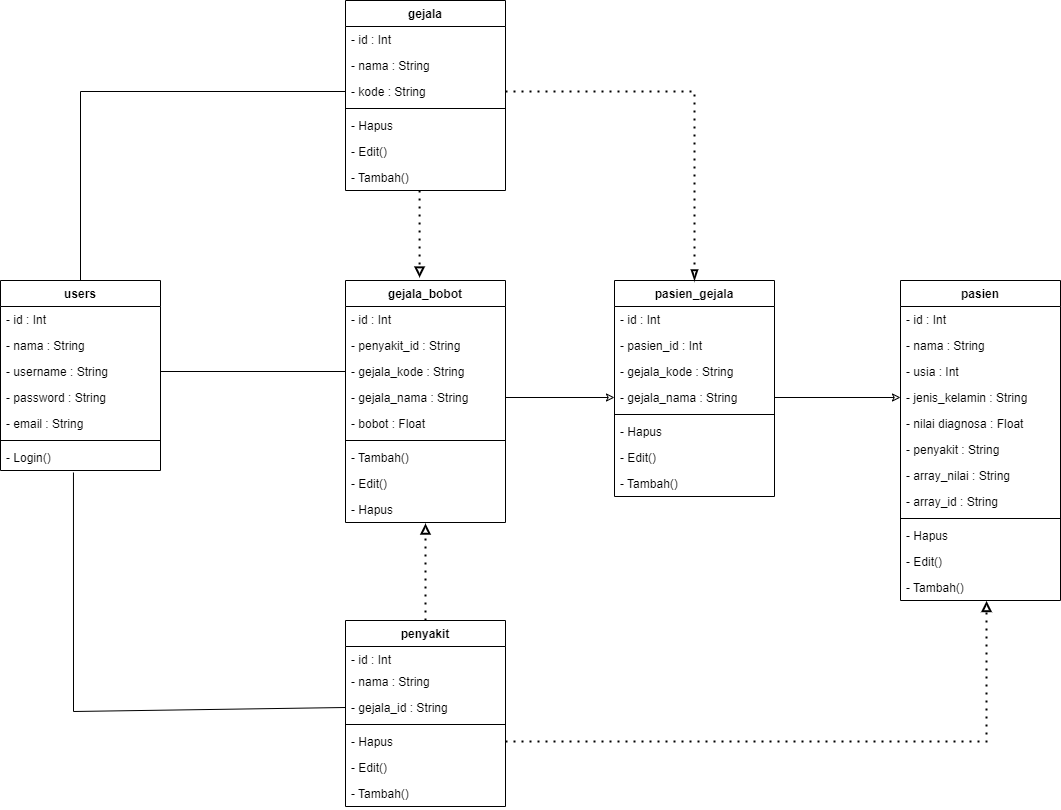

The diagram above was exported from draw.io. Its source (the exported page's mxGraphModel, read from the mxfile embedded in the PNG):
<mxGraphModel dx="1736" dy="964" grid="1" gridSize="10" guides="1" tooltips="1" connect="1" arrows="1" fold="1" page="1" pageScale="1" pageWidth="850" pageHeight="1100" math="0" shadow="0">
  <root>
    <mxCell id="0" />
    <mxCell id="1" parent="0" />
    <mxCell id="MOoRzigpfjnTgvC6gudE-1" value="users" style="swimlane;fontStyle=1;align=center;verticalAlign=top;childLayout=stackLayout;horizontal=1;startSize=26;horizontalStack=0;resizeParent=1;resizeParentMax=0;resizeLast=0;collapsible=1;marginBottom=0;" vertex="1" parent="1">
      <mxGeometry x="80" y="330" width="160" height="190" as="geometry" />
    </mxCell>
    <mxCell id="MOoRzigpfjnTgvC6gudE-2" value="- id : Int" style="text;strokeColor=none;fillColor=none;align=left;verticalAlign=top;spacingLeft=4;spacingRight=4;overflow=hidden;rotatable=0;points=[[0,0.5],[1,0.5]];portConstraint=eastwest;" vertex="1" parent="MOoRzigpfjnTgvC6gudE-1">
      <mxGeometry y="26" width="160" height="26" as="geometry" />
    </mxCell>
    <mxCell id="MOoRzigpfjnTgvC6gudE-5" value="- nama : String" style="text;strokeColor=none;fillColor=none;align=left;verticalAlign=top;spacingLeft=4;spacingRight=4;overflow=hidden;rotatable=0;points=[[0,0.5],[1,0.5]];portConstraint=eastwest;" vertex="1" parent="MOoRzigpfjnTgvC6gudE-1">
      <mxGeometry y="52" width="160" height="26" as="geometry" />
    </mxCell>
    <mxCell id="MOoRzigpfjnTgvC6gudE-6" value="- username : String" style="text;strokeColor=none;fillColor=none;align=left;verticalAlign=top;spacingLeft=4;spacingRight=4;overflow=hidden;rotatable=0;points=[[0,0.5],[1,0.5]];portConstraint=eastwest;" vertex="1" parent="MOoRzigpfjnTgvC6gudE-1">
      <mxGeometry y="78" width="160" height="26" as="geometry" />
    </mxCell>
    <mxCell id="MOoRzigpfjnTgvC6gudE-7" value="- password : String" style="text;strokeColor=none;fillColor=none;align=left;verticalAlign=top;spacingLeft=4;spacingRight=4;overflow=hidden;rotatable=0;points=[[0,0.5],[1,0.5]];portConstraint=eastwest;" vertex="1" parent="MOoRzigpfjnTgvC6gudE-1">
      <mxGeometry y="104" width="160" height="26" as="geometry" />
    </mxCell>
    <mxCell id="MOoRzigpfjnTgvC6gudE-8" value="- email : String" style="text;strokeColor=none;fillColor=none;align=left;verticalAlign=top;spacingLeft=4;spacingRight=4;overflow=hidden;rotatable=0;points=[[0,0.5],[1,0.5]];portConstraint=eastwest;" vertex="1" parent="MOoRzigpfjnTgvC6gudE-1">
      <mxGeometry y="130" width="160" height="26" as="geometry" />
    </mxCell>
    <mxCell id="MOoRzigpfjnTgvC6gudE-3" value="" style="line;strokeWidth=1;fillColor=none;align=left;verticalAlign=middle;spacingTop=-1;spacingLeft=3;spacingRight=3;rotatable=0;labelPosition=right;points=[];portConstraint=eastwest;" vertex="1" parent="MOoRzigpfjnTgvC6gudE-1">
      <mxGeometry y="156" width="160" height="8" as="geometry" />
    </mxCell>
    <mxCell id="MOoRzigpfjnTgvC6gudE-4" value="- Login()" style="text;strokeColor=none;fillColor=none;align=left;verticalAlign=top;spacingLeft=4;spacingRight=4;overflow=hidden;rotatable=0;points=[[0,0.5],[1,0.5]];portConstraint=eastwest;" vertex="1" parent="MOoRzigpfjnTgvC6gudE-1">
      <mxGeometry y="164" width="160" height="26" as="geometry" />
    </mxCell>
    <mxCell id="MOoRzigpfjnTgvC6gudE-9" value="gejala_bobot" style="swimlane;fontStyle=1;align=center;verticalAlign=top;childLayout=stackLayout;horizontal=1;startSize=26;horizontalStack=0;resizeParent=1;resizeParentMax=0;resizeLast=0;collapsible=1;marginBottom=0;" vertex="1" parent="1">
      <mxGeometry x="425" y="330" width="160" height="242" as="geometry" />
    </mxCell>
    <mxCell id="MOoRzigpfjnTgvC6gudE-10" value="- id : Int" style="text;strokeColor=none;fillColor=none;align=left;verticalAlign=top;spacingLeft=4;spacingRight=4;overflow=hidden;rotatable=0;points=[[0,0.5],[1,0.5]];portConstraint=eastwest;" vertex="1" parent="MOoRzigpfjnTgvC6gudE-9">
      <mxGeometry y="26" width="160" height="26" as="geometry" />
    </mxCell>
    <mxCell id="MOoRzigpfjnTgvC6gudE-11" value="- penyakit_id : String" style="text;strokeColor=none;fillColor=none;align=left;verticalAlign=top;spacingLeft=4;spacingRight=4;overflow=hidden;rotatable=0;points=[[0,0.5],[1,0.5]];portConstraint=eastwest;" vertex="1" parent="MOoRzigpfjnTgvC6gudE-9">
      <mxGeometry y="52" width="160" height="26" as="geometry" />
    </mxCell>
    <mxCell id="MOoRzigpfjnTgvC6gudE-12" value="- gejala_kode : String" style="text;strokeColor=none;fillColor=none;align=left;verticalAlign=top;spacingLeft=4;spacingRight=4;overflow=hidden;rotatable=0;points=[[0,0.5],[1,0.5]];portConstraint=eastwest;" vertex="1" parent="MOoRzigpfjnTgvC6gudE-9">
      <mxGeometry y="78" width="160" height="26" as="geometry" />
    </mxCell>
    <mxCell id="MOoRzigpfjnTgvC6gudE-13" value="- gejala_nama : String" style="text;strokeColor=none;fillColor=none;align=left;verticalAlign=top;spacingLeft=4;spacingRight=4;overflow=hidden;rotatable=0;points=[[0,0.5],[1,0.5]];portConstraint=eastwest;" vertex="1" parent="MOoRzigpfjnTgvC6gudE-9">
      <mxGeometry y="104" width="160" height="26" as="geometry" />
    </mxCell>
    <mxCell id="MOoRzigpfjnTgvC6gudE-14" value="- bobot : Float" style="text;strokeColor=none;fillColor=none;align=left;verticalAlign=top;spacingLeft=4;spacingRight=4;overflow=hidden;rotatable=0;points=[[0,0.5],[1,0.5]];portConstraint=eastwest;" vertex="1" parent="MOoRzigpfjnTgvC6gudE-9">
      <mxGeometry y="130" width="160" height="26" as="geometry" />
    </mxCell>
    <mxCell id="MOoRzigpfjnTgvC6gudE-15" value="" style="line;strokeWidth=1;fillColor=none;align=left;verticalAlign=middle;spacingTop=-1;spacingLeft=3;spacingRight=3;rotatable=0;labelPosition=right;points=[];portConstraint=eastwest;" vertex="1" parent="MOoRzigpfjnTgvC6gudE-9">
      <mxGeometry y="156" width="160" height="8" as="geometry" />
    </mxCell>
    <mxCell id="MOoRzigpfjnTgvC6gudE-16" value="- Tambah()" style="text;strokeColor=none;fillColor=none;align=left;verticalAlign=top;spacingLeft=4;spacingRight=4;overflow=hidden;rotatable=0;points=[[0,0.5],[1,0.5]];portConstraint=eastwest;" vertex="1" parent="MOoRzigpfjnTgvC6gudE-9">
      <mxGeometry y="164" width="160" height="26" as="geometry" />
    </mxCell>
    <mxCell id="MOoRzigpfjnTgvC6gudE-17" value="- Edit()" style="text;strokeColor=none;fillColor=none;align=left;verticalAlign=top;spacingLeft=4;spacingRight=4;overflow=hidden;rotatable=0;points=[[0,0.5],[1,0.5]];portConstraint=eastwest;" vertex="1" parent="MOoRzigpfjnTgvC6gudE-9">
      <mxGeometry y="190" width="160" height="26" as="geometry" />
    </mxCell>
    <mxCell id="MOoRzigpfjnTgvC6gudE-18" value="- Hapus" style="text;strokeColor=none;fillColor=none;align=left;verticalAlign=top;spacingLeft=4;spacingRight=4;overflow=hidden;rotatable=0;points=[[0,0.5],[1,0.5]];portConstraint=eastwest;" vertex="1" parent="MOoRzigpfjnTgvC6gudE-9">
      <mxGeometry y="216" width="160" height="26" as="geometry" />
    </mxCell>
    <mxCell id="MOoRzigpfjnTgvC6gudE-20" style="edgeStyle=orthogonalEdgeStyle;rounded=0;orthogonalLoop=1;jettySize=auto;html=1;exitX=1;exitY=0.5;exitDx=0;exitDy=0;entryX=0;entryY=0.5;entryDx=0;entryDy=0;endArrow=none;endFill=0;" edge="1" parent="1" source="MOoRzigpfjnTgvC6gudE-6" target="MOoRzigpfjnTgvC6gudE-12">
      <mxGeometry relative="1" as="geometry" />
    </mxCell>
    <mxCell id="MOoRzigpfjnTgvC6gudE-22" value="gejala" style="swimlane;fontStyle=1;align=center;verticalAlign=top;childLayout=stackLayout;horizontal=1;startSize=26;horizontalStack=0;resizeParent=1;resizeParentMax=0;resizeLast=0;collapsible=1;marginBottom=0;" vertex="1" parent="1">
      <mxGeometry x="425" y="50" width="160" height="190" as="geometry" />
    </mxCell>
    <mxCell id="MOoRzigpfjnTgvC6gudE-23" value="- id : Int" style="text;strokeColor=none;fillColor=none;align=left;verticalAlign=top;spacingLeft=4;spacingRight=4;overflow=hidden;rotatable=0;points=[[0,0.5],[1,0.5]];portConstraint=eastwest;" vertex="1" parent="MOoRzigpfjnTgvC6gudE-22">
      <mxGeometry y="26" width="160" height="26" as="geometry" />
    </mxCell>
    <mxCell id="MOoRzigpfjnTgvC6gudE-24" value="- nama : String" style="text;strokeColor=none;fillColor=none;align=left;verticalAlign=top;spacingLeft=4;spacingRight=4;overflow=hidden;rotatable=0;points=[[0,0.5],[1,0.5]];portConstraint=eastwest;" vertex="1" parent="MOoRzigpfjnTgvC6gudE-22">
      <mxGeometry y="52" width="160" height="26" as="geometry" />
    </mxCell>
    <mxCell id="MOoRzigpfjnTgvC6gudE-25" value="- kode : String" style="text;strokeColor=none;fillColor=none;align=left;verticalAlign=top;spacingLeft=4;spacingRight=4;overflow=hidden;rotatable=0;points=[[0,0.5],[1,0.5]];portConstraint=eastwest;" vertex="1" parent="MOoRzigpfjnTgvC6gudE-22">
      <mxGeometry y="78" width="160" height="26" as="geometry" />
    </mxCell>
    <mxCell id="MOoRzigpfjnTgvC6gudE-28" value="" style="line;strokeWidth=1;fillColor=none;align=left;verticalAlign=middle;spacingTop=-1;spacingLeft=3;spacingRight=3;rotatable=0;labelPosition=right;points=[];portConstraint=eastwest;" vertex="1" parent="MOoRzigpfjnTgvC6gudE-22">
      <mxGeometry y="104" width="160" height="8" as="geometry" />
    </mxCell>
    <mxCell id="MOoRzigpfjnTgvC6gudE-32" value="- Hapus" style="text;strokeColor=none;fillColor=none;align=left;verticalAlign=top;spacingLeft=4;spacingRight=4;overflow=hidden;rotatable=0;points=[[0,0.5],[1,0.5]];portConstraint=eastwest;" vertex="1" parent="MOoRzigpfjnTgvC6gudE-22">
      <mxGeometry y="112" width="160" height="26" as="geometry" />
    </mxCell>
    <mxCell id="MOoRzigpfjnTgvC6gudE-31" value="- Edit()" style="text;strokeColor=none;fillColor=none;align=left;verticalAlign=top;spacingLeft=4;spacingRight=4;overflow=hidden;rotatable=0;points=[[0,0.5],[1,0.5]];portConstraint=eastwest;" vertex="1" parent="MOoRzigpfjnTgvC6gudE-22">
      <mxGeometry y="138" width="160" height="26" as="geometry" />
    </mxCell>
    <mxCell id="MOoRzigpfjnTgvC6gudE-30" value="- Tambah()" style="text;strokeColor=none;fillColor=none;align=left;verticalAlign=top;spacingLeft=4;spacingRight=4;overflow=hidden;rotatable=0;points=[[0,0.5],[1,0.5]];portConstraint=eastwest;" vertex="1" parent="MOoRzigpfjnTgvC6gudE-22">
      <mxGeometry y="164" width="160" height="26" as="geometry" />
    </mxCell>
    <mxCell id="MOoRzigpfjnTgvC6gudE-33" value="" style="endArrow=none;html=1;rounded=0;exitX=0.5;exitY=0;exitDx=0;exitDy=0;entryX=0;entryY=0.5;entryDx=0;entryDy=0;" edge="1" parent="1" source="MOoRzigpfjnTgvC6gudE-1" target="MOoRzigpfjnTgvC6gudE-25">
      <mxGeometry width="50" height="50" relative="1" as="geometry">
        <mxPoint x="300" y="180" as="sourcePoint" />
        <mxPoint x="350" y="130" as="targetPoint" />
        <Array as="points">
          <mxPoint x="160" y="141" />
        </Array>
      </mxGeometry>
    </mxCell>
    <mxCell id="MOoRzigpfjnTgvC6gudE-34" value="penyakit" style="swimlane;fontStyle=1;align=center;verticalAlign=top;childLayout=stackLayout;horizontal=1;startSize=26;horizontalStack=0;resizeParent=1;resizeParentMax=0;resizeLast=0;collapsible=1;marginBottom=0;" vertex="1" parent="1">
      <mxGeometry x="425" y="670" width="160" height="186" as="geometry" />
    </mxCell>
    <mxCell id="MOoRzigpfjnTgvC6gudE-35" value="- id : Int" style="text;strokeColor=none;fillColor=none;align=left;verticalAlign=top;spacingLeft=4;spacingRight=4;overflow=hidden;rotatable=0;points=[[0,0.5],[1,0.5]];portConstraint=eastwest;" vertex="1" parent="MOoRzigpfjnTgvC6gudE-34">
      <mxGeometry y="26" width="160" height="22" as="geometry" />
    </mxCell>
    <mxCell id="MOoRzigpfjnTgvC6gudE-36" value="- nama : String" style="text;strokeColor=none;fillColor=none;align=left;verticalAlign=top;spacingLeft=4;spacingRight=4;overflow=hidden;rotatable=0;points=[[0,0.5],[1,0.5]];portConstraint=eastwest;" vertex="1" parent="MOoRzigpfjnTgvC6gudE-34">
      <mxGeometry y="48" width="160" height="26" as="geometry" />
    </mxCell>
    <mxCell id="MOoRzigpfjnTgvC6gudE-37" value="- gejala_id : String" style="text;strokeColor=none;fillColor=none;align=left;verticalAlign=top;spacingLeft=4;spacingRight=4;overflow=hidden;rotatable=0;points=[[0,0.5],[1,0.5]];portConstraint=eastwest;" vertex="1" parent="MOoRzigpfjnTgvC6gudE-34">
      <mxGeometry y="74" width="160" height="26" as="geometry" />
    </mxCell>
    <mxCell id="MOoRzigpfjnTgvC6gudE-38" value="" style="line;strokeWidth=1;fillColor=none;align=left;verticalAlign=middle;spacingTop=-1;spacingLeft=3;spacingRight=3;rotatable=0;labelPosition=right;points=[];portConstraint=eastwest;" vertex="1" parent="MOoRzigpfjnTgvC6gudE-34">
      <mxGeometry y="100" width="160" height="8" as="geometry" />
    </mxCell>
    <mxCell id="MOoRzigpfjnTgvC6gudE-39" value="- Hapus" style="text;strokeColor=none;fillColor=none;align=left;verticalAlign=top;spacingLeft=4;spacingRight=4;overflow=hidden;rotatable=0;points=[[0,0.5],[1,0.5]];portConstraint=eastwest;" vertex="1" parent="MOoRzigpfjnTgvC6gudE-34">
      <mxGeometry y="108" width="160" height="26" as="geometry" />
    </mxCell>
    <mxCell id="MOoRzigpfjnTgvC6gudE-40" value="- Edit()" style="text;strokeColor=none;fillColor=none;align=left;verticalAlign=top;spacingLeft=4;spacingRight=4;overflow=hidden;rotatable=0;points=[[0,0.5],[1,0.5]];portConstraint=eastwest;" vertex="1" parent="MOoRzigpfjnTgvC6gudE-34">
      <mxGeometry y="134" width="160" height="26" as="geometry" />
    </mxCell>
    <mxCell id="MOoRzigpfjnTgvC6gudE-41" value="- Tambah()" style="text;strokeColor=none;fillColor=none;align=left;verticalAlign=top;spacingLeft=4;spacingRight=4;overflow=hidden;rotatable=0;points=[[0,0.5],[1,0.5]];portConstraint=eastwest;" vertex="1" parent="MOoRzigpfjnTgvC6gudE-34">
      <mxGeometry y="160" width="160" height="26" as="geometry" />
    </mxCell>
    <mxCell id="MOoRzigpfjnTgvC6gudE-42" value="" style="endArrow=none;html=1;rounded=0;entryX=0;entryY=0.5;entryDx=0;entryDy=0;exitX=0.456;exitY=1.077;exitDx=0;exitDy=0;exitPerimeter=0;" edge="1" parent="1" source="MOoRzigpfjnTgvC6gudE-4" target="MOoRzigpfjnTgvC6gudE-37">
      <mxGeometry width="50" height="50" relative="1" as="geometry">
        <mxPoint x="160" y="570" as="sourcePoint" />
        <mxPoint x="320" y="730" as="targetPoint" />
        <Array as="points">
          <mxPoint x="153" y="761" />
        </Array>
      </mxGeometry>
    </mxCell>
    <mxCell id="MOoRzigpfjnTgvC6gudE-44" value="" style="endArrow=block;dashed=1;html=1;dashPattern=1 3;strokeWidth=2;rounded=0;exitX=0.463;exitY=1;exitDx=0;exitDy=0;exitPerimeter=0;entryX=0.463;entryY=-0.012;entryDx=0;entryDy=0;entryPerimeter=0;endFill=0;" edge="1" parent="1" source="MOoRzigpfjnTgvC6gudE-30" target="MOoRzigpfjnTgvC6gudE-9">
      <mxGeometry width="50" height="50" relative="1" as="geometry">
        <mxPoint x="490" y="300" as="sourcePoint" />
        <mxPoint x="650" y="250" as="targetPoint" />
      </mxGeometry>
    </mxCell>
    <mxCell id="MOoRzigpfjnTgvC6gudE-45" value="" style="endArrow=block;dashed=1;html=1;dashPattern=1 3;strokeWidth=2;rounded=0;exitX=0.5;exitY=0;exitDx=0;exitDy=0;entryX=0.5;entryY=1.038;entryDx=0;entryDy=0;entryPerimeter=0;endFill=0;" edge="1" parent="1" source="MOoRzigpfjnTgvC6gudE-34" target="MOoRzigpfjnTgvC6gudE-18">
      <mxGeometry width="50" height="50" relative="1" as="geometry">
        <mxPoint x="550" y="630" as="sourcePoint" />
        <mxPoint x="600" y="580" as="targetPoint" />
      </mxGeometry>
    </mxCell>
    <mxCell id="MOoRzigpfjnTgvC6gudE-46" value="pasien_gejala" style="swimlane;fontStyle=1;align=center;verticalAlign=top;childLayout=stackLayout;horizontal=1;startSize=26;horizontalStack=0;resizeParent=1;resizeParentMax=0;resizeLast=0;collapsible=1;marginBottom=0;" vertex="1" parent="1">
      <mxGeometry x="694" y="330" width="160" height="216" as="geometry" />
    </mxCell>
    <mxCell id="MOoRzigpfjnTgvC6gudE-47" value="- id : Int" style="text;strokeColor=none;fillColor=none;align=left;verticalAlign=top;spacingLeft=4;spacingRight=4;overflow=hidden;rotatable=0;points=[[0,0.5],[1,0.5]];portConstraint=eastwest;" vertex="1" parent="MOoRzigpfjnTgvC6gudE-46">
      <mxGeometry y="26" width="160" height="26" as="geometry" />
    </mxCell>
    <mxCell id="MOoRzigpfjnTgvC6gudE-48" value="- pasien_id : Int" style="text;strokeColor=none;fillColor=none;align=left;verticalAlign=top;spacingLeft=4;spacingRight=4;overflow=hidden;rotatable=0;points=[[0,0.5],[1,0.5]];portConstraint=eastwest;" vertex="1" parent="MOoRzigpfjnTgvC6gudE-46">
      <mxGeometry y="52" width="160" height="26" as="geometry" />
    </mxCell>
    <mxCell id="MOoRzigpfjnTgvC6gudE-49" value="- gejala_kode : String" style="text;strokeColor=none;fillColor=none;align=left;verticalAlign=top;spacingLeft=4;spacingRight=4;overflow=hidden;rotatable=0;points=[[0,0.5],[1,0.5]];portConstraint=eastwest;" vertex="1" parent="MOoRzigpfjnTgvC6gudE-46">
      <mxGeometry y="78" width="160" height="26" as="geometry" />
    </mxCell>
    <mxCell id="MOoRzigpfjnTgvC6gudE-54" value="- gejala_nama : String" style="text;strokeColor=none;fillColor=none;align=left;verticalAlign=top;spacingLeft=4;spacingRight=4;overflow=hidden;rotatable=0;points=[[0,0.5],[1,0.5]];portConstraint=eastwest;" vertex="1" parent="MOoRzigpfjnTgvC6gudE-46">
      <mxGeometry y="104" width="160" height="26" as="geometry" />
    </mxCell>
    <mxCell id="MOoRzigpfjnTgvC6gudE-50" value="" style="line;strokeWidth=1;fillColor=none;align=left;verticalAlign=middle;spacingTop=-1;spacingLeft=3;spacingRight=3;rotatable=0;labelPosition=right;points=[];portConstraint=eastwest;" vertex="1" parent="MOoRzigpfjnTgvC6gudE-46">
      <mxGeometry y="130" width="160" height="8" as="geometry" />
    </mxCell>
    <mxCell id="MOoRzigpfjnTgvC6gudE-51" value="- Hapus" style="text;strokeColor=none;fillColor=none;align=left;verticalAlign=top;spacingLeft=4;spacingRight=4;overflow=hidden;rotatable=0;points=[[0,0.5],[1,0.5]];portConstraint=eastwest;" vertex="1" parent="MOoRzigpfjnTgvC6gudE-46">
      <mxGeometry y="138" width="160" height="26" as="geometry" />
    </mxCell>
    <mxCell id="MOoRzigpfjnTgvC6gudE-52" value="- Edit()" style="text;strokeColor=none;fillColor=none;align=left;verticalAlign=top;spacingLeft=4;spacingRight=4;overflow=hidden;rotatable=0;points=[[0,0.5],[1,0.5]];portConstraint=eastwest;" vertex="1" parent="MOoRzigpfjnTgvC6gudE-46">
      <mxGeometry y="164" width="160" height="26" as="geometry" />
    </mxCell>
    <mxCell id="MOoRzigpfjnTgvC6gudE-53" value="- Tambah()" style="text;strokeColor=none;fillColor=none;align=left;verticalAlign=top;spacingLeft=4;spacingRight=4;overflow=hidden;rotatable=0;points=[[0,0.5],[1,0.5]];portConstraint=eastwest;" vertex="1" parent="MOoRzigpfjnTgvC6gudE-46">
      <mxGeometry y="190" width="160" height="26" as="geometry" />
    </mxCell>
    <mxCell id="MOoRzigpfjnTgvC6gudE-58" value="" style="endArrow=classic;html=1;rounded=0;exitX=1;exitY=0.5;exitDx=0;exitDy=0;entryX=0;entryY=0.5;entryDx=0;entryDy=0;endFill=0;" edge="1" parent="1" source="MOoRzigpfjnTgvC6gudE-13" target="MOoRzigpfjnTgvC6gudE-54">
      <mxGeometry width="50" height="50" relative="1" as="geometry">
        <mxPoint x="650" y="476" as="sourcePoint" />
        <mxPoint x="700" y="426" as="targetPoint" />
      </mxGeometry>
    </mxCell>
    <mxCell id="MOoRzigpfjnTgvC6gudE-59" value="pasien" style="swimlane;fontStyle=1;align=center;verticalAlign=top;childLayout=stackLayout;horizontal=1;startSize=26;horizontalStack=0;resizeParent=1;resizeParentMax=0;resizeLast=0;collapsible=1;marginBottom=0;" vertex="1" parent="1">
      <mxGeometry x="980" y="330" width="160" height="320" as="geometry" />
    </mxCell>
    <mxCell id="MOoRzigpfjnTgvC6gudE-60" value="- id : Int" style="text;strokeColor=none;fillColor=none;align=left;verticalAlign=top;spacingLeft=4;spacingRight=4;overflow=hidden;rotatable=0;points=[[0,0.5],[1,0.5]];portConstraint=eastwest;" vertex="1" parent="MOoRzigpfjnTgvC6gudE-59">
      <mxGeometry y="26" width="160" height="26" as="geometry" />
    </mxCell>
    <mxCell id="MOoRzigpfjnTgvC6gudE-61" value="- nama : String" style="text;strokeColor=none;fillColor=none;align=left;verticalAlign=top;spacingLeft=4;spacingRight=4;overflow=hidden;rotatable=0;points=[[0,0.5],[1,0.5]];portConstraint=eastwest;" vertex="1" parent="MOoRzigpfjnTgvC6gudE-59">
      <mxGeometry y="52" width="160" height="26" as="geometry" />
    </mxCell>
    <mxCell id="MOoRzigpfjnTgvC6gudE-62" value="- usia : Int" style="text;strokeColor=none;fillColor=none;align=left;verticalAlign=top;spacingLeft=4;spacingRight=4;overflow=hidden;rotatable=0;points=[[0,0.5],[1,0.5]];portConstraint=eastwest;" vertex="1" parent="MOoRzigpfjnTgvC6gudE-59">
      <mxGeometry y="78" width="160" height="26" as="geometry" />
    </mxCell>
    <mxCell id="MOoRzigpfjnTgvC6gudE-63" value="- jenis_kelamin : String" style="text;strokeColor=none;fillColor=none;align=left;verticalAlign=top;spacingLeft=4;spacingRight=4;overflow=hidden;rotatable=0;points=[[0,0.5],[1,0.5]];portConstraint=eastwest;" vertex="1" parent="MOoRzigpfjnTgvC6gudE-59">
      <mxGeometry y="104" width="160" height="26" as="geometry" />
    </mxCell>
    <mxCell id="MOoRzigpfjnTgvC6gudE-68" value="- nilai diagnosa : Float" style="text;strokeColor=none;fillColor=none;align=left;verticalAlign=top;spacingLeft=4;spacingRight=4;overflow=hidden;rotatable=0;points=[[0,0.5],[1,0.5]];portConstraint=eastwest;" vertex="1" parent="MOoRzigpfjnTgvC6gudE-59">
      <mxGeometry y="130" width="160" height="26" as="geometry" />
    </mxCell>
    <mxCell id="MOoRzigpfjnTgvC6gudE-69" value="- penyakit : String" style="text;strokeColor=none;fillColor=none;align=left;verticalAlign=top;spacingLeft=4;spacingRight=4;overflow=hidden;rotatable=0;points=[[0,0.5],[1,0.5]];portConstraint=eastwest;" vertex="1" parent="MOoRzigpfjnTgvC6gudE-59">
      <mxGeometry y="156" width="160" height="26" as="geometry" />
    </mxCell>
    <mxCell id="MOoRzigpfjnTgvC6gudE-71" value="- array_nilai : String" style="text;strokeColor=none;fillColor=none;align=left;verticalAlign=top;spacingLeft=4;spacingRight=4;overflow=hidden;rotatable=0;points=[[0,0.5],[1,0.5]];portConstraint=eastwest;" vertex="1" parent="MOoRzigpfjnTgvC6gudE-59">
      <mxGeometry y="182" width="160" height="26" as="geometry" />
    </mxCell>
    <mxCell id="MOoRzigpfjnTgvC6gudE-70" value="- array_id : String" style="text;strokeColor=none;fillColor=none;align=left;verticalAlign=top;spacingLeft=4;spacingRight=4;overflow=hidden;rotatable=0;points=[[0,0.5],[1,0.5]];portConstraint=eastwest;" vertex="1" parent="MOoRzigpfjnTgvC6gudE-59">
      <mxGeometry y="208" width="160" height="26" as="geometry" />
    </mxCell>
    <mxCell id="MOoRzigpfjnTgvC6gudE-64" value="" style="line;strokeWidth=1;fillColor=none;align=left;verticalAlign=middle;spacingTop=-1;spacingLeft=3;spacingRight=3;rotatable=0;labelPosition=right;points=[];portConstraint=eastwest;" vertex="1" parent="MOoRzigpfjnTgvC6gudE-59">
      <mxGeometry y="234" width="160" height="8" as="geometry" />
    </mxCell>
    <mxCell id="MOoRzigpfjnTgvC6gudE-65" value="- Hapus" style="text;strokeColor=none;fillColor=none;align=left;verticalAlign=top;spacingLeft=4;spacingRight=4;overflow=hidden;rotatable=0;points=[[0,0.5],[1,0.5]];portConstraint=eastwest;" vertex="1" parent="MOoRzigpfjnTgvC6gudE-59">
      <mxGeometry y="242" width="160" height="26" as="geometry" />
    </mxCell>
    <mxCell id="MOoRzigpfjnTgvC6gudE-66" value="- Edit()" style="text;strokeColor=none;fillColor=none;align=left;verticalAlign=top;spacingLeft=4;spacingRight=4;overflow=hidden;rotatable=0;points=[[0,0.5],[1,0.5]];portConstraint=eastwest;" vertex="1" parent="MOoRzigpfjnTgvC6gudE-59">
      <mxGeometry y="268" width="160" height="26" as="geometry" />
    </mxCell>
    <mxCell id="MOoRzigpfjnTgvC6gudE-67" value="- Tambah()" style="text;strokeColor=none;fillColor=none;align=left;verticalAlign=top;spacingLeft=4;spacingRight=4;overflow=hidden;rotatable=0;points=[[0,0.5],[1,0.5]];portConstraint=eastwest;" vertex="1" parent="MOoRzigpfjnTgvC6gudE-59">
      <mxGeometry y="294" width="160" height="26" as="geometry" />
    </mxCell>
    <mxCell id="MOoRzigpfjnTgvC6gudE-72" value="" style="endArrow=classic;html=1;rounded=0;endFill=0;entryX=0;entryY=0.5;entryDx=0;entryDy=0;" edge="1" parent="1" source="MOoRzigpfjnTgvC6gudE-54" target="MOoRzigpfjnTgvC6gudE-63">
      <mxGeometry width="50" height="50" relative="1" as="geometry">
        <mxPoint x="871" y="450.5" as="sourcePoint" />
        <mxPoint x="950" y="451" as="targetPoint" />
      </mxGeometry>
    </mxCell>
    <mxCell id="MOoRzigpfjnTgvC6gudE-73" value="" style="endArrow=block;dashed=1;html=1;dashPattern=1 3;strokeWidth=2;rounded=0;entryX=0.538;entryY=1.018;entryDx=0;entryDy=0;entryPerimeter=0;exitX=1;exitY=0.5;exitDx=0;exitDy=0;endFill=0;" edge="1" parent="1" source="MOoRzigpfjnTgvC6gudE-39" target="MOoRzigpfjnTgvC6gudE-67">
      <mxGeometry width="50" height="50" relative="1" as="geometry">
        <mxPoint x="804" y="788" as="sourcePoint" />
        <mxPoint x="854" y="738" as="targetPoint" />
        <Array as="points">
          <mxPoint x="1066" y="791" />
        </Array>
      </mxGeometry>
    </mxCell>
    <mxCell id="MOoRzigpfjnTgvC6gudE-74" value="" style="endArrow=blockThin;dashed=1;html=1;dashPattern=1 3;strokeWidth=2;rounded=0;exitX=1;exitY=0.5;exitDx=0;exitDy=0;entryX=0.5;entryY=0;entryDx=0;entryDy=0;endFill=0;" edge="1" parent="1" source="MOoRzigpfjnTgvC6gudE-25" target="MOoRzigpfjnTgvC6gudE-46">
      <mxGeometry width="50" height="50" relative="1" as="geometry">
        <mxPoint x="760" y="190" as="sourcePoint" />
        <mxPoint x="810" y="140" as="targetPoint" />
        <Array as="points">
          <mxPoint x="774" y="141" />
        </Array>
      </mxGeometry>
    </mxCell>
  </root>
</mxGraphModel>